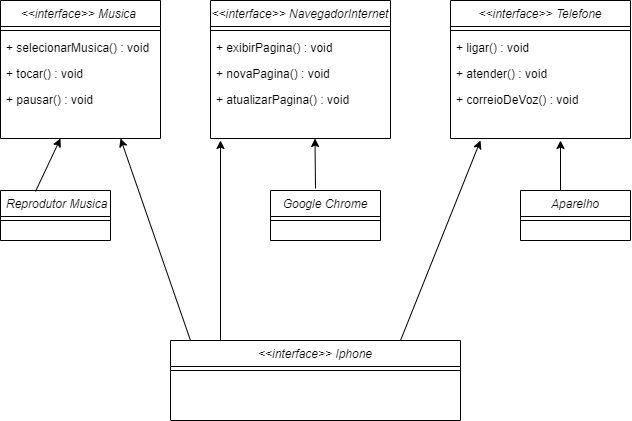

The diagram above was exported from draw.io. Its source (the exported page's mxGraphModel, read from the mxfile embedded in the PNG):
<mxGraphModel dx="1947" dy="470" grid="1" gridSize="10" guides="1" tooltips="1" connect="1" arrows="1" fold="1" page="1" pageScale="1" pageWidth="827" pageHeight="1169" math="0" shadow="0">
  <root>
    <mxCell id="WIyWlLk6GJQsqaUBKTNV-0" />
    <mxCell id="WIyWlLk6GJQsqaUBKTNV-1" parent="WIyWlLk6GJQsqaUBKTNV-0" />
    <mxCell id="SG5ihOiVLUw2lv6qB9dQ-2" value="&lt;&lt;interface&gt;&gt; Musica " style="swimlane;fontStyle=2;align=center;verticalAlign=top;childLayout=stackLayout;horizontal=1;startSize=26;horizontalStack=0;resizeParent=1;resizeLast=0;collapsible=1;marginBottom=0;rounded=0;shadow=0;strokeWidth=1;" vertex="1" parent="WIyWlLk6GJQsqaUBKTNV-1">
      <mxGeometry x="-10" y="120" width="160" height="138" as="geometry">
        <mxRectangle x="230" y="140" width="160" height="26" as="alternateBounds" />
      </mxGeometry>
    </mxCell>
    <mxCell id="SG5ihOiVLUw2lv6qB9dQ-3" value="" style="line;html=1;strokeWidth=1;align=left;verticalAlign=middle;spacingTop=-1;spacingLeft=3;spacingRight=3;rotatable=0;labelPosition=right;points=[];portConstraint=eastwest;" vertex="1" parent="SG5ihOiVLUw2lv6qB9dQ-2">
      <mxGeometry y="26" width="160" height="8" as="geometry" />
    </mxCell>
    <mxCell id="SG5ihOiVLUw2lv6qB9dQ-4" value="+ selecionarMusica() : void&#10;" style="text;align=left;verticalAlign=top;spacingLeft=4;spacingRight=4;overflow=hidden;rotatable=0;points=[[0,0.5],[1,0.5]];portConstraint=eastwest;" vertex="1" parent="SG5ihOiVLUw2lv6qB9dQ-2">
      <mxGeometry y="34" width="160" height="26" as="geometry" />
    </mxCell>
    <mxCell id="SG5ihOiVLUw2lv6qB9dQ-5" value="+ tocar() : void&#10;" style="text;align=left;verticalAlign=top;spacingLeft=4;spacingRight=4;overflow=hidden;rotatable=0;points=[[0,0.5],[1,0.5]];portConstraint=eastwest;" vertex="1" parent="SG5ihOiVLUw2lv6qB9dQ-2">
      <mxGeometry y="60" width="160" height="26" as="geometry" />
    </mxCell>
    <mxCell id="SG5ihOiVLUw2lv6qB9dQ-6" value="+ pausar() : void&#10;" style="text;align=left;verticalAlign=top;spacingLeft=4;spacingRight=4;overflow=hidden;rotatable=0;points=[[0,0.5],[1,0.5]];portConstraint=eastwest;" vertex="1" parent="SG5ihOiVLUw2lv6qB9dQ-2">
      <mxGeometry y="86" width="160" height="26" as="geometry" />
    </mxCell>
    <mxCell id="SG5ihOiVLUw2lv6qB9dQ-7" value="&lt;&lt;interface&gt;&gt; NavegadorInternet" style="swimlane;fontStyle=2;align=center;verticalAlign=top;childLayout=stackLayout;horizontal=1;startSize=26;horizontalStack=0;resizeParent=1;resizeLast=0;collapsible=1;marginBottom=0;rounded=0;shadow=0;strokeWidth=1;" vertex="1" parent="WIyWlLk6GJQsqaUBKTNV-1">
      <mxGeometry x="200" y="120" width="180" height="138" as="geometry">
        <mxRectangle x="230" y="140" width="160" height="26" as="alternateBounds" />
      </mxGeometry>
    </mxCell>
    <mxCell id="SG5ihOiVLUw2lv6qB9dQ-8" value="" style="line;html=1;strokeWidth=1;align=left;verticalAlign=middle;spacingTop=-1;spacingLeft=3;spacingRight=3;rotatable=0;labelPosition=right;points=[];portConstraint=eastwest;" vertex="1" parent="SG5ihOiVLUw2lv6qB9dQ-7">
      <mxGeometry y="26" width="180" height="8" as="geometry" />
    </mxCell>
    <mxCell id="SG5ihOiVLUw2lv6qB9dQ-9" value="+ exibirPagina() : void&#10;" style="text;align=left;verticalAlign=top;spacingLeft=4;spacingRight=4;overflow=hidden;rotatable=0;points=[[0,0.5],[1,0.5]];portConstraint=eastwest;" vertex="1" parent="SG5ihOiVLUw2lv6qB9dQ-7">
      <mxGeometry y="34" width="180" height="26" as="geometry" />
    </mxCell>
    <mxCell id="SG5ihOiVLUw2lv6qB9dQ-10" value="+ novaPagina() : void&#10;" style="text;align=left;verticalAlign=top;spacingLeft=4;spacingRight=4;overflow=hidden;rotatable=0;points=[[0,0.5],[1,0.5]];portConstraint=eastwest;" vertex="1" parent="SG5ihOiVLUw2lv6qB9dQ-7">
      <mxGeometry y="60" width="180" height="26" as="geometry" />
    </mxCell>
    <mxCell id="SG5ihOiVLUw2lv6qB9dQ-11" value="+ atualizarPagina() : void&#10;" style="text;align=left;verticalAlign=top;spacingLeft=4;spacingRight=4;overflow=hidden;rotatable=0;points=[[0,0.5],[1,0.5]];portConstraint=eastwest;" vertex="1" parent="SG5ihOiVLUw2lv6qB9dQ-7">
      <mxGeometry y="86" width="180" height="26" as="geometry" />
    </mxCell>
    <mxCell id="SG5ihOiVLUw2lv6qB9dQ-12" value="&lt;&lt;interface&gt;&gt; Telefone" style="swimlane;fontStyle=2;align=center;verticalAlign=top;childLayout=stackLayout;horizontal=1;startSize=26;horizontalStack=0;resizeParent=1;resizeLast=0;collapsible=1;marginBottom=0;rounded=0;shadow=0;strokeWidth=1;" vertex="1" parent="WIyWlLk6GJQsqaUBKTNV-1">
      <mxGeometry x="440" y="120" width="180" height="138" as="geometry">
        <mxRectangle x="230" y="140" width="160" height="26" as="alternateBounds" />
      </mxGeometry>
    </mxCell>
    <mxCell id="SG5ihOiVLUw2lv6qB9dQ-13" value="" style="line;html=1;strokeWidth=1;align=left;verticalAlign=middle;spacingTop=-1;spacingLeft=3;spacingRight=3;rotatable=0;labelPosition=right;points=[];portConstraint=eastwest;" vertex="1" parent="SG5ihOiVLUw2lv6qB9dQ-12">
      <mxGeometry y="26" width="180" height="8" as="geometry" />
    </mxCell>
    <mxCell id="SG5ihOiVLUw2lv6qB9dQ-14" value="+ ligar() : void&#10;" style="text;align=left;verticalAlign=top;spacingLeft=4;spacingRight=4;overflow=hidden;rotatable=0;points=[[0,0.5],[1,0.5]];portConstraint=eastwest;" vertex="1" parent="SG5ihOiVLUw2lv6qB9dQ-12">
      <mxGeometry y="34" width="180" height="26" as="geometry" />
    </mxCell>
    <mxCell id="SG5ihOiVLUw2lv6qB9dQ-15" value="+ atender() : void&#10;" style="text;align=left;verticalAlign=top;spacingLeft=4;spacingRight=4;overflow=hidden;rotatable=0;points=[[0,0.5],[1,0.5]];portConstraint=eastwest;" vertex="1" parent="SG5ihOiVLUw2lv6qB9dQ-12">
      <mxGeometry y="60" width="180" height="26" as="geometry" />
    </mxCell>
    <mxCell id="SG5ihOiVLUw2lv6qB9dQ-16" value="+ correioDeVoz() : void&#10;" style="text;align=left;verticalAlign=top;spacingLeft=4;spacingRight=4;overflow=hidden;rotatable=0;points=[[0,0.5],[1,0.5]];portConstraint=eastwest;" vertex="1" parent="SG5ihOiVLUw2lv6qB9dQ-12">
      <mxGeometry y="86" width="180" height="26" as="geometry" />
    </mxCell>
    <mxCell id="SG5ihOiVLUw2lv6qB9dQ-17" value="  Reprodutor Musica " style="swimlane;fontStyle=2;align=center;verticalAlign=top;childLayout=stackLayout;horizontal=1;startSize=26;horizontalStack=0;resizeParent=1;resizeLast=0;collapsible=1;marginBottom=0;rounded=0;shadow=0;strokeWidth=1;" vertex="1" parent="WIyWlLk6GJQsqaUBKTNV-1">
      <mxGeometry x="-10" y="310" width="110" height="50" as="geometry">
        <mxRectangle x="230" y="140" width="160" height="26" as="alternateBounds" />
      </mxGeometry>
    </mxCell>
    <mxCell id="SG5ihOiVLUw2lv6qB9dQ-18" value="" style="line;html=1;strokeWidth=1;align=left;verticalAlign=middle;spacingTop=-1;spacingLeft=3;spacingRight=3;rotatable=0;labelPosition=right;points=[];portConstraint=eastwest;" vertex="1" parent="SG5ihOiVLUw2lv6qB9dQ-17">
      <mxGeometry y="26" width="110" height="8" as="geometry" />
    </mxCell>
    <mxCell id="SG5ihOiVLUw2lv6qB9dQ-22" value="Google Chrome" style="swimlane;fontStyle=2;align=center;verticalAlign=top;childLayout=stackLayout;horizontal=1;startSize=26;horizontalStack=0;resizeParent=1;resizeLast=0;collapsible=1;marginBottom=0;rounded=0;shadow=0;strokeWidth=1;" vertex="1" parent="WIyWlLk6GJQsqaUBKTNV-1">
      <mxGeometry x="260" y="310" width="110" height="50" as="geometry">
        <mxRectangle x="230" y="140" width="160" height="26" as="alternateBounds" />
      </mxGeometry>
    </mxCell>
    <mxCell id="SG5ihOiVLUw2lv6qB9dQ-23" value="" style="line;html=1;strokeWidth=1;align=left;verticalAlign=middle;spacingTop=-1;spacingLeft=3;spacingRight=3;rotatable=0;labelPosition=right;points=[];portConstraint=eastwest;" vertex="1" parent="SG5ihOiVLUw2lv6qB9dQ-22">
      <mxGeometry y="26" width="110" height="8" as="geometry" />
    </mxCell>
    <mxCell id="SG5ihOiVLUw2lv6qB9dQ-26" value="&lt;&lt;interface&gt;&gt; Iphone" style="swimlane;fontStyle=2;align=center;verticalAlign=top;childLayout=stackLayout;horizontal=1;startSize=26;horizontalStack=0;resizeParent=1;resizeLast=0;collapsible=1;marginBottom=0;rounded=0;shadow=0;strokeWidth=1;" vertex="1" parent="WIyWlLk6GJQsqaUBKTNV-1">
      <mxGeometry x="160" y="460" width="290" height="80" as="geometry">
        <mxRectangle x="230" y="140" width="160" height="26" as="alternateBounds" />
      </mxGeometry>
    </mxCell>
    <mxCell id="SG5ihOiVLUw2lv6qB9dQ-27" value="" style="line;html=1;strokeWidth=1;align=left;verticalAlign=middle;spacingTop=-1;spacingLeft=3;spacingRight=3;rotatable=0;labelPosition=right;points=[];portConstraint=eastwest;" vertex="1" parent="SG5ihOiVLUw2lv6qB9dQ-26">
      <mxGeometry y="26" width="290" height="8" as="geometry" />
    </mxCell>
    <mxCell id="SG5ihOiVLUw2lv6qB9dQ-28" value="" style="endArrow=classic;html=1;rounded=0;exitX=0.318;exitY=0.02;exitDx=0;exitDy=0;exitPerimeter=0;" edge="1" parent="WIyWlLk6GJQsqaUBKTNV-1" source="SG5ihOiVLUw2lv6qB9dQ-17">
      <mxGeometry width="50" height="50" relative="1" as="geometry">
        <mxPoint y="308" as="sourcePoint" />
        <mxPoint x="50" y="258" as="targetPoint" />
      </mxGeometry>
    </mxCell>
    <mxCell id="SG5ihOiVLUw2lv6qB9dQ-29" value="" style="endArrow=classic;html=1;rounded=0;" edge="1" parent="WIyWlLk6GJQsqaUBKTNV-1" source="SG5ihOiVLUw2lv6qB9dQ-24">
      <mxGeometry width="50" height="50" relative="1" as="geometry">
        <mxPoint x="510" y="370" as="sourcePoint" />
        <mxPoint x="560" y="320" as="targetPoint" />
      </mxGeometry>
    </mxCell>
    <mxCell id="SG5ihOiVLUw2lv6qB9dQ-30" value="" style="endArrow=classic;html=1;rounded=0;entryX=0.75;entryY=1;entryDx=0;entryDy=0;" edge="1" parent="WIyWlLk6GJQsqaUBKTNV-1" target="SG5ihOiVLUw2lv6qB9dQ-2">
      <mxGeometry width="50" height="50" relative="1" as="geometry">
        <mxPoint x="180" y="460" as="sourcePoint" />
        <mxPoint x="560" y="320" as="targetPoint" />
      </mxGeometry>
    </mxCell>
    <mxCell id="SG5ihOiVLUw2lv6qB9dQ-24" value="Aparelho" style="swimlane;fontStyle=2;align=center;verticalAlign=top;childLayout=stackLayout;horizontal=1;startSize=26;horizontalStack=0;resizeParent=1;resizeLast=0;collapsible=1;marginBottom=0;rounded=0;shadow=0;strokeWidth=1;" vertex="1" parent="WIyWlLk6GJQsqaUBKTNV-1">
      <mxGeometry x="510" y="310" width="110" height="50" as="geometry">
        <mxRectangle x="230" y="140" width="160" height="26" as="alternateBounds" />
      </mxGeometry>
    </mxCell>
    <mxCell id="SG5ihOiVLUw2lv6qB9dQ-25" value="" style="line;html=1;strokeWidth=1;align=left;verticalAlign=middle;spacingTop=-1;spacingLeft=3;spacingRight=3;rotatable=0;labelPosition=right;points=[];portConstraint=eastwest;" vertex="1" parent="SG5ihOiVLUw2lv6qB9dQ-24">
      <mxGeometry y="26" width="110" height="8" as="geometry" />
    </mxCell>
    <mxCell id="SG5ihOiVLUw2lv6qB9dQ-31" value="" style="endArrow=classic;html=1;rounded=0;" edge="1" parent="WIyWlLk6GJQsqaUBKTNV-1">
      <mxGeometry width="50" height="50" relative="1" as="geometry">
        <mxPoint x="305" y="308" as="sourcePoint" />
        <mxPoint x="304.5" y="258" as="targetPoint" />
      </mxGeometry>
    </mxCell>
    <mxCell id="SG5ihOiVLUw2lv6qB9dQ-33" value="" style="endArrow=classic;html=1;rounded=0;" edge="1" parent="WIyWlLk6GJQsqaUBKTNV-1">
      <mxGeometry width="50" height="50" relative="1" as="geometry">
        <mxPoint x="210" y="460" as="sourcePoint" />
        <mxPoint x="210" y="260" as="targetPoint" />
      </mxGeometry>
    </mxCell>
    <mxCell id="SG5ihOiVLUw2lv6qB9dQ-34" value="" style="endArrow=classic;html=1;rounded=0;" edge="1" parent="WIyWlLk6GJQsqaUBKTNV-1">
      <mxGeometry width="50" height="50" relative="1" as="geometry">
        <mxPoint x="390" y="460" as="sourcePoint" />
        <mxPoint x="470" y="260" as="targetPoint" />
      </mxGeometry>
    </mxCell>
    <mxCell id="SG5ihOiVLUw2lv6qB9dQ-35" value="" style="endArrow=classic;html=1;rounded=0;" edge="1" parent="WIyWlLk6GJQsqaUBKTNV-1">
      <mxGeometry width="50" height="50" relative="1" as="geometry">
        <mxPoint x="550" y="310" as="sourcePoint" />
        <mxPoint x="550" y="260" as="targetPoint" />
      </mxGeometry>
    </mxCell>
  </root>
</mxGraphModel>